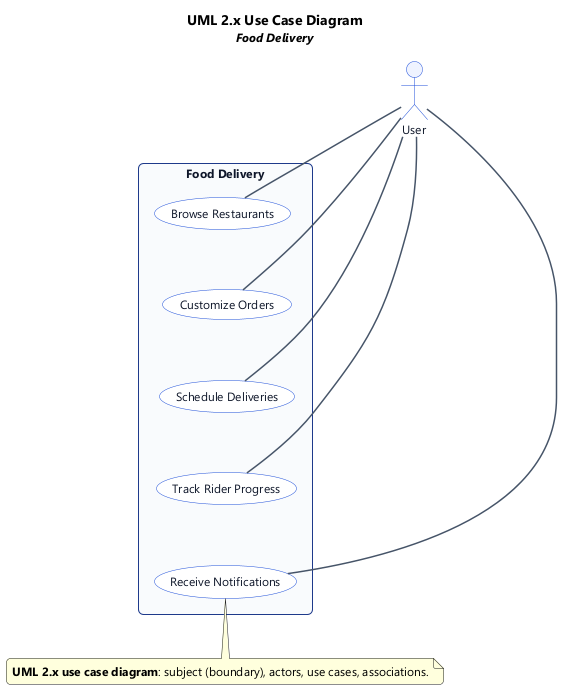

The diagram above was rendered by PlantUML. Its source (embedded in the PNG):
@startuml
' UML 2.x Use Case Diagram (PlantUML)
top to bottom direction

title UML 2.x Use Case Diagram\n<size:12><i>Food Delivery</i></size>

skinparam backgroundColor #FFFFFF
skinparam shadowing false
skinparam roundcorner 8
skinparam defaultFontName "Segoe UI", Helvetica, Arial, sans-serif
skinparam defaultFontSize 12
skinparam TitleFontSize 14
skinparam TitleFontStyle bold
skinparam rectangle {
  BackgroundColor #F8FAFC
  BorderColor #1e3a8a
  FontColor #0f172a
  RoundCorner 10
}
skinparam usecase {
  BackgroundColor #FFFFFF
  BorderColor #1d4ed8
  FontColor #0f172a
}
skinparam actor {
  BackgroundColor #EEF2FF
  BorderColor #1d4ed8
  FontColor #0f172a
}
skinparam arrow {
  Color #475569
  Thickness 1.5
}

' --- Actors (outside subject) ---
actor "User" as act_0

' --- Subject (system boundary) & use cases ---
rectangle "Food Delivery" {
  usecase "Browse Restaurants" as uc_0
  usecase "Customize Orders" as uc_1
  usecase "Schedule Deliveries" as uc_2
  usecase "Track Rider Progress" as uc_3
  usecase "Receive Notifications" as uc_4
  ' vertical stack hint
  uc_0 -[hidden]down- uc_1
  uc_1 -[hidden]down- uc_2
  uc_2 -[hidden]down- uc_3
  uc_3 -[hidden]down- uc_4
}

' --- Associations (actor to use case) ---
act_0 -- uc_0
act_0 -- uc_1
act_0 -- uc_2
act_0 -- uc_3
act_0 -- uc_4

note bottom
  **UML 2.x use case diagram**: subject (boundary), actors, use cases, associations.
end note

@enduml